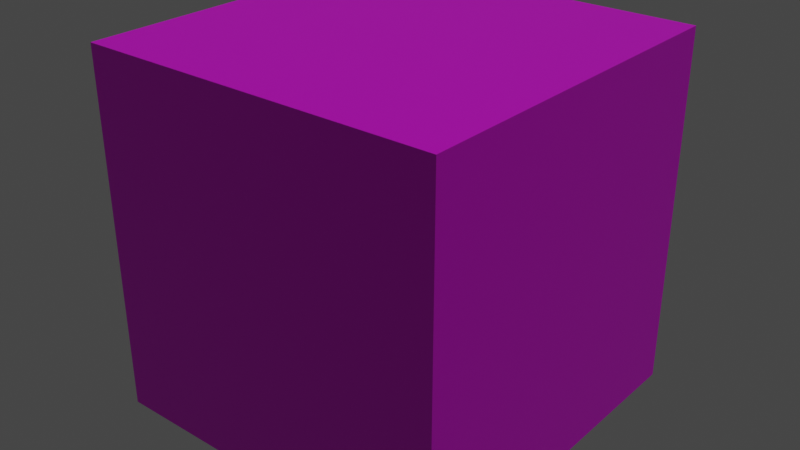 # Source: cube_uv.blend  (saved by Blender 3.2.14; exported with 4.5.12 LTS)
import bpy
from mathutils import Matrix  # noqa: F401  (used for matrix-valued properties, if any)

bpy.ops.wm.read_factory_settings(use_empty=True)
scene = bpy.context.scene
scene.name = 'Scene'

# ---- collections
col_collection = bpy.data.collections.new('Collection'); scene.collection.children.link(col_collection)

# ---- images (referenced by path relative to the original .blend; pixels are not part of the script)
import os
ASSET_DIR = os.environ.get("B2B_ASSET_DIR", "")  # directory of the original .blend (textures are referenced by path, not embedded)
HERE = os.path.dirname(os.path.abspath(__file__))  # packed textures are extracted next to this script under _unpacked/

def load_image(name, relpath, width, height, colorspace="sRGB"):
    """Load a texture the original file referenced (path relative to the .blend, or extracted next to this script)."""
    p = next((c for c in (os.path.join(HERE, relpath), os.path.join(ASSET_DIR, relpath)) if relpath and os.path.exists(c)), "")
    if p:
        img = bpy.data.images.load(p, check_existing=True)
        img.name = name
    else:  # same state as the original file: an image datablock whose file is absent (Cycles renders it pink)
        img = bpy.data.images.new(name, width, height)
        img.source = "FILE"
        img.filepath = "//" + (relpath or name)
    img.colorspace_settings.name = colorspace
    return img
img_uvtemplate_bmp = load_image('uvtemplate.bmp', 'uvtemplate.bmp', 1024, 1024, 'sRGB')

# ---- materials (node trees are filled in below, after node groups)
mat_material = bpy.data.materials.new('Material')
mat_material.alpha_threshold = 0.0
mat_material.use_transparent_shadow = False
mat_material.line_color = (0.0, 0.0, 0.0, 1.0)

# ---- material node trees
mat_material.use_nodes = True; mat_material.node_tree.nodes.clear()
_N = mat_material.node_tree.nodes; _L = mat_material.node_tree.links
n0 = _N.new('ShaderNodeOutputMaterial'); n0.name = 'Material Output'; n0.location = (300, 300)
n1 = _N.new('ShaderNodeBsdfPrincipled'); n1.name = 'Principled BSDF'; n1.location = (10, 300)
n1.distribution = 'GGX'
n1.subsurface_method = 'RANDOM_WALK_SKIN'
n1.inputs[2].default_value = 0.4
n1.inputs[3].default_value = 1.45
n1.inputs[27].default_value = (0.0, 0.0, 0.0, 1.0)
n1.inputs[28].default_value = 1.0
n2 = _N.new('ShaderNodeTexImage'); n2.name = 'Image Texture'; n2.location = (-190, 277)
n2.image = img_uvtemplate_bmp
_L.new(n1.outputs[0], n0.inputs[0])
_L.new(n2.outputs[0], n1.inputs[0])
n0.is_active_output = True

# ---- world
world_world = bpy.data.worlds.new('World'); scene.world = world_world
world_world.use_nodes = True; world_world.node_tree.nodes.clear()
_N = world_world.node_tree.nodes; _L = world_world.node_tree.links
n0 = _N.new('ShaderNodeOutputWorld'); n0.name = 'World Output'; n0.location = (300, 300)
n1 = _N.new('ShaderNodeBackground'); n1.name = 'Background'; n1.location = (10, 300)
n1.inputs[0].default_value = (0.05088, 0.05088, 0.05088, 1.0)
_L.new(n1.outputs[0], n0.inputs[0])
n0.is_active_output = True
world_world.color = (0.05088, 0.05088, 0.05088)
world_world.use_sun_shadow = False
world_world.sun_shadow_jitter_overblur = 0.0

# ---- lights
light_sun = bpy.data.lights.new('Sun', 'SUN')
light_sun.transmission_factor = 0.0
light_sun.energy = 1.0
light_sun.shadow_soft_size = 0.125

# ---- meshes
me_cube = bpy.data.meshes.new('Cube')
me_cube.from_pydata([(1.0, 1.0, -1.0), (1.0, -1.0, 1.0), (1.0, 1.0, -1.0), (-1.0, 1.0, 1.0), (1.0, 1.0, 1.0), (1.0, 1.0, 1.0), (1.0, -1.0, 1.0), (-1.0, 1.0, 1.0), (1.0, -1.0, 1.0), (-1.0, 1.0, 1.0), (-1.0, -1.0, 1.0), (1.0, 1.0, -1.0), (-1.0, 1.0, 1.0), (-1.0, 1.0, -1.0), (1.0, 1.0, 1.0), (1.0, 1.0, -1.0), (-1.0, 1.0, 1.0), (1.0, -1.0, 1.0), (-1.0, -1.0, 1.0), (-1.0, -1.0, -1.0), (1.0, -1.0, 1.0), (1.0, -1.0, -1.0), (-1.0, -1.0, -1.0), (1.0, 1.0, -1.0), (1.0, -1.0, -1.0), (-1.0, -1.0, -1.0), (1.0, 1.0, -1.0), (-1.0, 1.0, -1.0), (-1.0, -1.0, -1.0), (-1.0, 1.0, 1.0), (-1.0, -1.0, 1.0), (-1.0, -1.0, -1.0), (-1.0, 1.0, -1.0), (-1.0, -1.0, -1.0), (1.0, -1.0, 1.0), (1.0, -1.0, -1.0)], [], [(8, 9, 10), (25, 23, 24), (3, 32, 33), (31, 30, 29), (34, 35, 0), (15, 16, 14), (19, 17, 18), (13, 12, 11), (27, 26, 28), (21, 20, 22), (2, 4, 1), (5, 7, 6)])
_uv = me_cube.uv_layers.new(name='UVMap')
_uv.uv.foreach_set('vector', [0.6308, 0.6393, 0.9681, 0.302, 0.9681, 0.6393, 0.7632, 0.6189, 0.3853, 0.9967, 0.3853, 0.6189, 0.3939, 0.2719, 0.07208, 0.2719, 0.07208, 0.04496, 0.07208, 0.04496, 0.3939, 0.04496, 0.3939, 0.2719, 0.007505, 0.6189, 0.3853, 0.6189, 0.3853, 0.9967, 0.07208, 0.4989, 0.3939, 0.2719, 0.3939, 0.4989, 0.4653, 0.2597, 0.702, 0.02306, 0.702, 0.2597, 0.07208, 0.2719, 0.3939, 0.2719, 0.07208, 0.4989, 0.7632, 0.9967, 0.3853, 0.9967, 0.7632, 0.6189, 0.4653, 0.02306, 0.702, 0.02306, 0.4653, 0.2597, 0.3853, 0.9967, 0.007505, 0.9967, 0.007505, 0.6189, 0.6308, 0.302, 0.9681, 0.302, 0.6308, 0.6393])
me_cube.materials.append(mat_material)
me_cube.use_mirror_vertex_groups = False
me_cube.update()

# ---- objects
ob_mycube = bpy.data.objects.new('mycube', me_cube)
ob_sun = bpy.data.objects.new('Sun', light_sun)

# ---- transforms, parenting, visibility, modifiers, constraints
ob_mycube.location = (0.0, 0.0, 0.0)
ob_mycube.lock_rotations_4d = False
ob_mycube.empty_display_type = 'ARROWS'
ob_mycube.lineart.crease_threshold = 0.0
ob_sun.location = (0.0, 0.0, 2.546)
ob_sun.rotation_euler = (-0.2618, 0.2618, 0.0)

# ---- collection membership
col_collection.objects.link(ob_mycube)
col_collection.objects.link(ob_sun)

# ---- scene / render settings (as saved in the file)
scene.frame_start = 1; scene.frame_end = 250; scene.frame_set(14)
scene.render.engine = 'BLENDER_EEVEE_NEXT'
scene.cycles.sampling_pattern = 'TABULATED_SOBOL'
scene.cycles.use_light_tree = False
scene.view_settings.view_transform = 'Filmic'
bpy.context.view_layer.update()

# ---- added for rendering (the .blend has no active camera): camera
cam_auto = bpy.data.cameras.new('AutoCamera')
cam_auto.lens = 50.0
cam_auto.sensor_width = 36.0
cam_auto.clip_end = 1000.0
ob_auto_camera = bpy.data.objects.new('AutoCamera', cam_auto)
scene.collection.objects.link(ob_auto_camera)
ob_auto_camera.location = (3.20507, -3.84609, 2.56406)
ob_auto_camera.rotation_euler = (1.09748, -7.21219e-08, 0.694738)
scene.camera = ob_auto_camera
bpy.context.view_layer.update()
